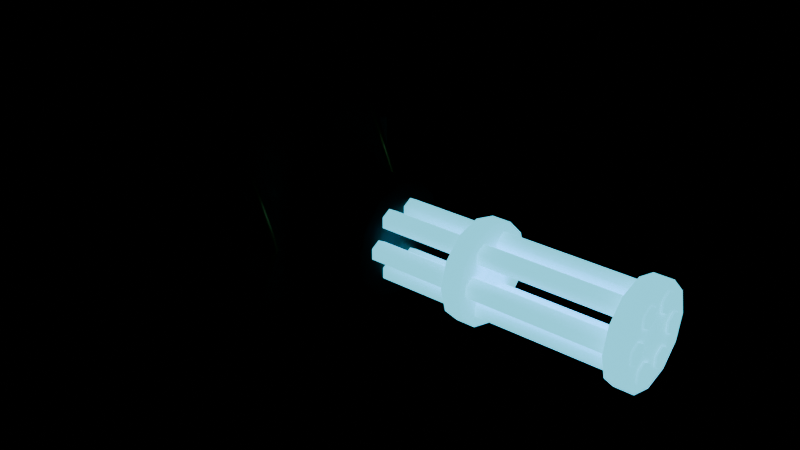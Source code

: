 # Source: gun_raider_rotary_cyan.blend  (saved by Blender 4.3.34; exported with 4.5.12 LTS)
import bpy
from mathutils import Matrix  # noqa: F401  (used for matrix-valued properties, if any)

bpy.ops.wm.read_factory_settings(use_empty=True)
scene = bpy.context.scene
scene.name = 'Scene'

# ---- images (referenced by path relative to the original .blend; pixels are not part of the script)
import os
ASSET_DIR = os.environ.get("B2B_ASSET_DIR", "")  # directory of the original .blend (textures are referenced by path, not embedded)
HERE = os.path.dirname(os.path.abspath(__file__))  # packed textures are extracted next to this script under _unpacked/

def load_image(name, relpath, width, height, colorspace="sRGB"):
    """Load a texture the original file referenced (path relative to the .blend, or extracted next to this script)."""
    p = next((c for c in (os.path.join(HERE, relpath), os.path.join(ASSET_DIR, relpath)) if relpath and os.path.exists(c)), "")
    if p:
        img = bpy.data.images.load(p, check_existing=True)
        img.name = name
    else:  # same state as the original file: an image datablock whose file is absent (Cycles renders it pink)
        img = bpy.data.images.new(name, width, height)
        img.source = "FILE"
        img.filepath = "//" + (relpath or name)
    img.colorspace_settings.name = colorspace
    return img
img_body_tex = load_image('Body_tex', '_unpacked/Body_tex.eea029b8.png', 128, 128, 'sRGB')
img_dark_tex = load_image('Dark_tex', '_unpacked/Dark_tex.06443303.png', 128, 128, 'sRGB')
img_gold_tex = load_image('Gold_tex', '_unpacked/Gold_tex.1492b5f8.png', 128, 128, 'sRGB')

# ---- materials (node trees are filled in below, after node groups)
mat_body = bpy.data.materials.new('Body')
mat_dark = bpy.data.materials.new('Dark')
mat_cyan = bpy.data.materials.new('Cyan')
mat_gold = bpy.data.materials.new('Gold')

# ---- material node trees
mat_body.use_nodes = True; mat_body.node_tree.nodes.clear()
_N = mat_body.node_tree.nodes; _L = mat_body.node_tree.links
n0 = _N.new('ShaderNodeBsdfPrincipled'); n0.name = 'Principled BSDF'; n0.location = (10, 300)
n0.inputs[1].default_value = 0.12
n0.inputs[2].default_value = 0.6
n1 = _N.new('ShaderNodeOutputMaterial'); n1.name = 'Material Output'; n1.location = (300, 300)
n2 = _N.new('ShaderNodeTexImage'); n2.name = 'Image Texture'; n2.location = (0, 0)
n2.image = img_body_tex
_L.new(n0.outputs[0], n1.inputs[0])
_L.new(n2.outputs[0], n0.inputs[0])
n1.is_active_output = True
mat_dark.use_nodes = True; mat_dark.node_tree.nodes.clear()
_N = mat_dark.node_tree.nodes; _L = mat_dark.node_tree.links
n0 = _N.new('ShaderNodeBsdfPrincipled'); n0.name = 'Principled BSDF'; n0.location = (10, 300)
n0.inputs[1].default_value = 0.5
n1 = _N.new('ShaderNodeOutputMaterial'); n1.name = 'Material Output'; n1.location = (300, 300)
n2 = _N.new('ShaderNodeTexImage'); n2.name = 'Image Texture'; n2.location = (0, 0)
n2.image = img_dark_tex
_L.new(n0.outputs[0], n1.inputs[0])
_L.new(n2.outputs[0], n0.inputs[0])
n1.is_active_output = True
mat_cyan.use_nodes = True; mat_cyan.node_tree.nodes.clear()
_N = mat_cyan.node_tree.nodes; _L = mat_cyan.node_tree.links
n0 = _N.new('ShaderNodeBsdfPrincipled'); n0.name = 'Principled BSDF'; n0.location = (10, 300)
n0.inputs[0].default_value = (0.01699, 0.586, 1.0, 1.0)
n0.inputs[2].default_value = 0.6
n0.inputs[27].default_value = (0.1, 0.75, 1.0, 1.0)
n0.inputs[28].default_value = 1.5
n1 = _N.new('ShaderNodeOutputMaterial'); n1.name = 'Material Output'; n1.location = (300, 300)
_L.new(n0.outputs[0], n1.inputs[0])
n1.is_active_output = True
mat_gold.use_nodes = True; mat_gold.node_tree.nodes.clear()
_N = mat_gold.node_tree.nodes; _L = mat_gold.node_tree.links
n0 = _N.new('ShaderNodeBsdfPrincipled'); n0.name = 'Principled BSDF'; n0.location = (10, 300)
n0.inputs[1].default_value = 0.75
n0.inputs[2].default_value = 0.35
n1 = _N.new('ShaderNodeOutputMaterial'); n1.name = 'Material Output'; n1.location = (300, 300)
n2 = _N.new('ShaderNodeTexImage'); n2.name = 'Image Texture'; n2.location = (0, 0)
n2.image = img_gold_tex
_L.new(n0.outputs[0], n1.inputs[0])
_L.new(n2.outputs[0], n0.inputs[0])
n1.is_active_output = True

# ---- meshes
me_gun_raider_rotary_cyan = bpy.data.meshes.new('gun_raider_rotary_cyan')
me_gun_raider_rotary_cyan.from_pydata([(-0.05, 0.21, 0.3), (-0.05, -0.21, 0.3), (0.1621, 0.21, 0.2121), (0.1621, -0.21, 0.2121), (0.25, 0.21, 9.179e-09), (0.25, -0.21, -9.179e-09), (0.1621, 0.21, -0.2121), (0.1621, -0.21, -0.2121), (-0.05, 0.21, -0.3), (-0.05, -0.21, -0.3), (-0.2621, 0.21, -0.2121), (-0.2621, -0.21, -0.2121), (-0.35, 0.21, 9.179e-09), (-0.35, -0.21, -9.179e-09), (-0.2621, 0.21, 0.2121), (-0.2621, -0.21, 0.2121), (-0.05, 0.23, 0.18), (-0.05, -0.23, 0.18), (0.07728, 0.23, 0.1273), (0.07728, -0.23, 0.1273), (0.13, 0.23, 1.005e-08), (0.13, -0.23, -1.005e-08), (0.07728, 0.23, -0.1273), (0.07728, -0.23, -0.1273), (-0.05, 0.23, -0.18), (-0.05, -0.23, -0.18), (-0.1773, 0.23, -0.1273), (-0.1773, -0.23, -0.1273), (-0.23, 0.23, 1.005e-08), (-0.23, -0.23, -1.005e-08), (-0.1773, 0.23, 0.1273), (-0.1773, -0.23, 0.1273), (-0.194, 0.2424, -0.13), (-0.194, 0.24, -0.1248), (-0.2, 0.2424, -0.1248), (-0.194, 0.24, 0.1248), (-0.194, 0.2424, 0.13), (-0.2, 0.2424, 0.1248), (-0.194, 0.3576, -0.13), (-0.2, 0.3576, -0.1248), (-0.194, 0.36, -0.1248), (-0.194, 0.3576, 0.13), (-0.194, 0.36, 0.1248), (-0.2, 0.3576, 0.1248), (0.094, 0.2424, -0.13), (0.1, 0.2424, -0.1248), (0.094, 0.24, -0.1248), (0.094, 0.2424, 0.13), (0.094, 0.24, 0.1248), (0.1, 0.2424, 0.1248), (0.094, 0.3576, -0.13), (0.094, 0.36, -0.1248), (0.1, 0.3576, -0.1248), (0.094, 0.3576, 0.13), (0.1, 0.3576, 0.1248), (0.094, 0.36, 0.1248), (0.195, 0.15, 5.464e-09), (0.445, 0.15, -5.464e-09), (0.195, 0.1299, -0.075), (0.445, 0.1299, -0.075), (0.195, 0.075, -0.1299), (0.445, 0.075, -0.1299), (0.195, 4.441e-16, -0.15), (0.445, -4.441e-16, -0.15), (0.195, -0.075, -0.1299), (0.445, -0.075, -0.1299), (0.195, -0.1299, -0.075), (0.445, -0.1299, -0.075), (0.195, -0.15, 5.464e-09), (0.445, -0.15, -5.464e-09), (0.195, -0.1299, 0.075), (0.445, -0.1299, 0.075), (0.195, -0.075, 0.1299), (0.445, -0.075, 0.1299), (0.195, 4.441e-16, 0.15), (0.445, -4.441e-16, 0.15), (0.195, 0.075, 0.1299), (0.445, 0.075, 0.1299), (0.195, 0.1299, 0.075), (0.445, 0.1299, 0.075), (0.4, 0.08, 0.028), (1.15, 0.08, 0.028), (0.4, 0.1042, 0.014), (1.15, 0.1042, 0.014), (0.4, 0.1042, -0.014), (1.15, 0.1042, -0.014), (0.4, 0.08, -0.028), (1.15, 0.08, -0.028), (0.4, 0.05575, -0.014), (1.15, 0.05575, -0.014), (0.4, 0.05575, 0.014), (1.15, 0.05575, 0.014), (0.4, 0.04, 0.09728), (1.15, 0.04, 0.09728), (0.4, 0.06425, 0.08328), (1.15, 0.06425, 0.08328), (0.4, 0.06425, 0.05528), (1.15, 0.06425, 0.05528), (0.4, 0.04, 0.04128), (1.15, 0.04, 0.04128), (0.4, 0.01575, 0.05528), (1.15, 0.01575, 0.05528), (0.4, 0.01575, 0.08328), (1.15, 0.01575, 0.08328), (0.4, -0.04, 0.09728), (1.15, -0.04, 0.09728), (0.4, -0.01575, 0.08328), (1.15, -0.01575, 0.08328), (0.4, -0.01575, 0.05528), (1.15, -0.01575, 0.05528), (0.4, -0.04, 0.04128), (1.15, -0.04, 0.04128), (0.4, -0.06425, 0.05528), (1.15, -0.06425, 0.05528), (0.4, -0.06425, 0.08328), (1.15, -0.06425, 0.08328), (0.4, -0.08, 0.028), (1.15, -0.08, 0.028), (0.4, -0.05575, 0.014), (1.15, -0.05575, 0.014), (0.4, -0.05575, -0.014), (1.15, -0.05575, -0.014), (0.4, -0.08, -0.028), (1.15, -0.08, -0.028), (0.4, -0.1042, -0.014), (1.15, -0.1042, -0.014), (0.4, -0.1042, 0.014), (1.15, -0.1042, 0.014), (0.4, -0.04, -0.04128), (1.15, -0.04, -0.04128), (0.4, -0.01575, -0.05528), (1.15, -0.01575, -0.05528), (0.4, -0.01575, -0.08328), (1.15, -0.01575, -0.08328), (0.4, -0.04, -0.09728), (1.15, -0.04, -0.09728), (0.4, -0.06425, -0.08328), (1.15, -0.06425, -0.08328), (0.4, -0.06425, -0.05528), (1.15, -0.06425, -0.05528), (0.4, 0.04, -0.04128), (1.15, 0.04, -0.04128), (0.4, 0.06425, -0.05528), (1.15, 0.06425, -0.05528), (0.4, 0.06425, -0.08328), (1.15, 0.06425, -0.08328), (0.4, 0.04, -0.09728), (1.15, 0.04, -0.09728), (0.4, 0.01575, -0.08328), (1.15, 0.01575, -0.08328), (0.4, 0.01575, -0.05528), (1.15, 0.01575, -0.05528), (0.675, 0.13, 1.093e-09), (0.725, 0.13, -1.093e-09), (0.675, 0.1126, -0.065), (0.725, 0.1126, -0.065), (0.675, 0.065, -0.1126), (0.725, 0.065, -0.1126), (0.675, 0.0, -0.13), (0.725, 0.0, -0.13), (0.675, -0.065, -0.1126), (0.725, -0.065, -0.1126), (0.675, -0.1126, -0.065), (0.725, -0.1126, -0.065), (0.675, -0.13, 1.093e-09), (0.725, -0.13, -1.093e-09), (0.675, -0.1126, 0.065), (0.725, -0.1126, 0.065), (0.675, -0.065, 0.1126), (0.725, -0.065, 0.1126), (0.675, 0.0, 0.13), (0.725, 0.0, 0.13), (0.675, 0.065, 0.1126), (0.725, 0.065, 0.1126), (0.675, 0.1126, 0.065), (0.725, 0.1126, 0.065), (1.095, 0.13, 1.093e-09), (1.145, 0.13, -1.093e-09), (1.095, 0.1126, -0.065), (1.145, 0.1126, -0.065), (1.095, 0.065, -0.1126), (1.145, 0.065, -0.1126), (1.095, 0.0, -0.13), (1.145, 0.0, -0.13), (1.095, -0.065, -0.1126), (1.145, -0.065, -0.1126), (1.095, -0.1126, -0.065), (1.145, -0.1126, -0.065), (1.095, -0.13, 1.093e-09), (1.145, -0.13, -1.093e-09), (1.095, -0.1126, 0.065), (1.145, -0.1126, 0.065), (1.095, -0.065, 0.1126), (1.145, -0.065, 0.1126), (1.095, 0.0, 0.13), (1.145, 0.0, 0.13), (1.095, 0.065, 0.1126), (1.145, 0.065, 0.1126), (1.095, 0.1126, 0.065), (1.145, 0.1126, 0.065), (0.255, 0.23, 0.0), (0.24, 0.215, 1.132e-09), (0.225, 0.23, 0.0), (0.24, 0.245, -1.132e-09), (0.1657, 0.23, 0.2157), (0.1551, 0.215, 0.2051), (0.1445, 0.23, 0.1945), (0.1551, 0.245, 0.2051), (-0.05, 0.23, 0.305), (-0.05, 0.215, 0.29), (-0.05, 0.23, 0.275), (-0.05, 0.245, 0.29), (-0.2657, 0.23, 0.2157), (-0.2551, 0.215, 0.2051), (-0.2445, 0.23, 0.1945), (-0.2551, 0.245, 0.2051), (-0.355, 0.23, 2.666e-08), (-0.34, 0.215, 2.649e-08), (-0.325, 0.23, 2.404e-08), (-0.34, 0.245, 2.422e-08), (-0.2657, 0.23, -0.2157), (-0.2551, 0.215, -0.2051), (-0.2445, 0.23, -0.1945), (-0.2551, 0.245, -0.2051), (-0.05, 0.23, -0.305), (-0.05, 0.215, -0.29), (-0.05, 0.23, -0.275), (-0.05, 0.245, -0.29), (0.1657, 0.23, -0.2157), (0.1551, 0.215, -0.2051), (0.1445, 0.23, -0.1945), (0.1551, 0.245, -0.2051), (0.255, -0.23, 0.0), (0.24, -0.245, 1.132e-09), (0.225, -0.23, 0.0), (0.24, -0.215, -1.132e-09), (0.1657, -0.23, 0.2157), (0.1551, -0.245, 0.2051), (0.1445, -0.23, 0.1945), (0.1551, -0.215, 0.2051), (-0.05, -0.23, 0.305), (-0.05, -0.245, 0.29), (-0.05, -0.23, 0.275), (-0.05, -0.215, 0.29), (-0.2657, -0.23, 0.2157), (-0.2551, -0.245, 0.2051), (-0.2445, -0.23, 0.1945), (-0.2551, -0.215, 0.2051), (-0.355, -0.23, 2.666e-08), (-0.34, -0.245, 2.649e-08), (-0.325, -0.23, 2.404e-08), (-0.34, -0.215, 2.422e-08), (-0.2657, -0.23, -0.2157), (-0.2551, -0.245, -0.2051), (-0.2445, -0.23, -0.1945), (-0.2551, -0.215, -0.2051), (-0.05, -0.23, -0.305), (-0.05, -0.245, -0.29), (-0.05, -0.23, -0.275), (-0.05, -0.215, -0.29), (0.1657, -0.23, -0.2157), (0.1551, -0.245, -0.2051), (0.1445, -0.23, -0.1945), (0.1551, -0.215, -0.2051)], [], [(0, 1, 3, 2), (2, 3, 5, 4), (4, 5, 7, 6), (6, 7, 9, 8), (8, 9, 11, 10), (10, 11, 13, 12), (3, 1, 15, 13, 11, 9, 7, 5), (12, 13, 15, 14), (14, 15, 1, 0), (0, 2, 4, 6, 8, 10, 12, 14), (16, 17, 19, 18), (18, 19, 21, 20), (20, 21, 23, 22), (22, 23, 25, 24), (24, 25, 27, 26), (26, 27, 29, 28), (19, 17, 31, 29, 27, 25, 23, 21), (28, 29, 31, 30), (30, 31, 17, 16), (16, 18, 20, 22, 24, 26, 28, 30), (46, 48, 35, 33), (52, 54, 49, 45), (53, 41, 36, 47), (34, 37, 43, 39), (40, 42, 55, 51), (32, 33, 34), (35, 36, 37), (38, 39, 40), (41, 42, 43), (44, 45, 46), (47, 48, 49), (50, 51, 52), (53, 54, 55), (38, 32, 34, 39), (33, 35, 37, 34), (36, 41, 43, 37), (42, 40, 39, 43), (50, 38, 40, 51), (41, 53, 55, 42), (54, 52, 51, 55), (44, 50, 52, 45), (53, 47, 49, 54), (48, 46, 45, 49), (32, 44, 46, 33), (47, 36, 35, 48), (38, 50, 44, 32), (56, 57, 59, 58), (58, 59, 61, 60), (60, 61, 63, 62), (62, 63, 65, 64), (64, 65, 67, 66), (66, 67, 69, 68), (68, 69, 71, 70), (70, 71, 73, 72), (72, 73, 75, 74), (74, 75, 77, 76), (59, 57, 79, 77, 75, 73, 71, 69, 67, 65, 63, 61), (76, 77, 79, 78), (78, 79, 57, 56), (56, 58, 60, 62, 64, 66, 68, 70, 72, 74, 76, 78), (80, 81, 83, 82), (82, 83, 85, 84), (84, 85, 87, 86), (86, 87, 89, 88), (83, 81, 91, 89, 87, 85), (88, 89, 91, 90), (90, 91, 81, 80), (80, 82, 84, 86, 88, 90), (92, 93, 95, 94), (94, 95, 97, 96), (96, 97, 99, 98), (98, 99, 101, 100), (95, 93, 103, 101, 99, 97), (100, 101, 103, 102), (102, 103, 93, 92), (92, 94, 96, 98, 100, 102), (104, 105, 107, 106), (106, 107, 109, 108), (108, 109, 111, 110), (110, 111, 113, 112), (107, 105, 115, 113, 111, 109), (112, 113, 115, 114), (114, 115, 105, 104), (104, 106, 108, 110, 112, 114), (116, 117, 119, 118), (118, 119, 121, 120), (120, 121, 123, 122), (122, 123, 125, 124), (119, 117, 127, 125, 123, 121), (124, 125, 127, 126), (126, 127, 117, 116), (116, 118, 120, 122, 124, 126), (128, 129, 131, 130), (130, 131, 133, 132), (132, 133, 135, 134), (134, 135, 137, 136), (131, 129, 139, 137, 135, 133), (136, 137, 139, 138), (138, 139, 129, 128), (128, 130, 132, 134, 136, 138), (140, 141, 143, 142), (142, 143, 145, 144), (144, 145, 147, 146), (146, 147, 149, 148), (143, 141, 151, 149, 147, 145), (148, 149, 151, 150), (150, 151, 141, 140), (140, 142, 144, 146, 148, 150), (152, 153, 155, 154), (154, 155, 157, 156), (156, 157, 159, 158), (158, 159, 161, 160), (160, 161, 163, 162), (162, 163, 165, 164), (164, 165, 167, 166), (166, 167, 169, 168), (168, 169, 171, 170), (170, 171, 173, 172), (155, 153, 175, 173, 171, 169, 167, 165, 163, 161, 159, 157), (172, 173, 175, 174), (174, 175, 153, 152), (152, 154, 156, 158, 160, 162, 164, 166, 168, 170, 172, 174), (176, 177, 179, 178), (178, 179, 181, 180), (180, 181, 183, 182), (182, 183, 185, 184), (184, 185, 187, 186), (186, 187, 189, 188), (188, 189, 191, 190), (190, 191, 193, 192), (192, 193, 195, 194), (194, 195, 197, 196), (179, 177, 199, 197, 195, 193, 191, 189, 187, 185, 183, 181), (196, 197, 199, 198), (198, 199, 177, 176), (176, 178, 180, 182, 184, 186, 188, 190, 192, 194, 196, 198), (200, 204, 205, 201), (201, 205, 206, 202), (202, 206, 207, 203), (203, 207, 204, 200), (204, 208, 209, 205), (205, 209, 210, 206), (206, 210, 211, 207), (207, 211, 208, 204), (208, 212, 213, 209), (209, 213, 214, 210), (210, 214, 215, 211), (211, 215, 212, 208), (212, 216, 217, 213), (213, 217, 218, 214), (214, 218, 219, 215), (215, 219, 216, 212), (216, 220, 221, 217), (217, 221, 222, 218), (218, 222, 223, 219), (219, 223, 220, 216), (220, 224, 225, 221), (221, 225, 226, 222), (222, 226, 227, 223), (223, 227, 224, 220), (224, 228, 229, 225), (225, 229, 230, 226), (226, 230, 231, 227), (227, 231, 228, 224), (228, 200, 201, 229), (229, 201, 202, 230), (230, 202, 203, 231), (231, 203, 200, 228), (232, 236, 237, 233), (233, 237, 238, 234), (234, 238, 239, 235), (235, 239, 236, 232), (236, 240, 241, 237), (237, 241, 242, 238), (238, 242, 243, 239), (239, 243, 240, 236), (240, 244, 245, 241), (241, 245, 246, 242), (242, 246, 247, 243), (243, 247, 244, 240), (244, 248, 249, 245), (245, 249, 250, 246), (246, 250, 251, 247), (247, 251, 248, 244), (248, 252, 253, 249), (249, 253, 254, 250), (250, 254, 255, 251), (251, 255, 252, 248), (252, 256, 257, 253), (253, 257, 258, 254), (254, 258, 259, 255), (255, 259, 256, 252), (256, 260, 261, 257), (257, 261, 262, 258), (258, 262, 263, 259), (259, 263, 260, 256), (260, 232, 233, 261), (261, 233, 234, 262), (262, 234, 235, 263), (263, 235, 232, 260)])
me_gun_raider_rotary_cyan.polygons.foreach_set('use_smooth', [1, 1, 1, 1, 1, 1, 1, 1, 1, 1, 1, 1, 1, 1, 1, 1, 1, 1, 1, 1, 0, 0, 0, 0, 0, 0, 0, 0, 0, 0, 0, 0, 0, 0, 0, 0, 0, 0, 0, 0, 0, 0, 0, 0, 0, 0, 1, 1, 1, 1, 1, 1, 1, 1, 1, 1, 1, 1, 1, 1, 1, 1, 1, 1, 1, 1, 1, 1, 1, 1, 1, 1, 1, 1, 1, 1, 1, 1, 1, 1, 1, 1, 1, 1, 1, 1, 1, 1, 1, 1, 1, 1, 1, 1, 1, 1, 1, 1, 1, 1, 1, 1, 1, 1, 1, 1, 1, 1, 1, 1, 1, 1, 1, 1, 1, 1, 1, 1, 1, 1, 1, 1, 1, 1, 1, 1, 1, 1, 1, 1, 1, 1, 1, 1, 1, 1, 1, 1, 1, 1, 1, 1, 1, 1, 1, 1, 1, 1, 1, 1, 1, 1, 1, 1, 1, 1, 1, 1, 1, 1, 1, 1, 1, 1, 1, 1, 1, 1, 1, 1, 1, 1, 1, 1, 1, 1, 1, 1, 1, 1, 1, 1, 1, 1, 1, 1, 1, 1, 1, 1, 1, 1, 1, 1, 1, 1, 1, 1, 1, 1])
me_gun_raider_rotary_cyan.polygons.foreach_set('material_index', [0, 0, 0, 0, 0, 0, 0, 0, 0, 0, 1, 1, 1, 1, 1, 1, 1, 1, 1, 1, 0, 0, 0, 0, 0, 0, 0, 0, 0, 0, 0, 0, 0, 0, 0, 0, 0, 0, 0, 0, 0, 0, 0, 0, 0, 0, 1, 1, 1, 1, 1, 1, 1, 1, 1, 1, 1, 1, 1, 1, 2, 2, 2, 2, 2, 2, 2, 2, 2, 2, 2, 2, 2, 2, 2, 2, 2, 2, 2, 2, 2, 2, 2, 2, 2, 2, 2, 2, 2, 2, 2, 2, 2, 2, 2, 2, 2, 2, 2, 2, 2, 2, 2, 2, 2, 2, 2, 2, 2, 2, 2, 2, 2, 2, 2, 2, 2, 2, 2, 2, 2, 2, 2, 2, 2, 2, 2, 2, 2, 2, 2, 2, 2, 2, 2, 2, 3, 3, 3, 3, 3, 3, 3, 3, 3, 3, 3, 3, 3, 3, 3, 3, 3, 3, 3, 3, 3, 3, 3, 3, 3, 3, 3, 3, 3, 3, 3, 3, 3, 3, 3, 3, 3, 3, 3, 3, 3, 3, 3, 3, 3, 3, 3, 3, 3, 3, 3, 3, 3, 3, 3, 3, 3, 3, 3, 3, 3, 3, 3, 3])
_uv = me_gun_raider_rotary_cyan.uv_layers.new(name='UVMap')
_uv.uv.foreach_set('vector', [1.0, 0.5, 1.0, 1.0, 0.875, 1.0, 0.875, 0.5, 0.875, 0.5, 0.875, 1.0, 0.75, 1.0, 0.75, 0.5, 0.75, 0.5, 0.75, 1.0, 0.625, 1.0, 0.625, 0.5, 0.625, 0.5, 0.625, 1.0, 0.5, 1.0, 0.5, 0.5, 0.5, 0.5, 0.5, 1.0, 0.375, 1.0, 0.375, 0.5, 0.375, 0.5, 0.375, 1.0, 0.25, 1.0, 0.25, 0.5, 0.4197, 0.4197, 0.25, 0.49, 0.08029, 0.4197, 0.01, 0.25, 0.08029, 0.08029, 0.25, 0.01, 0.4197, 0.08029, 0.49, 0.25, 0.25, 0.5, 0.25, 1.0, 0.125, 1.0, 0.125, 0.5, 0.125, 0.5, 0.125, 1.0, 0.0, 1.0, 0.0, 0.5, 0.75, 0.49, 0.9197, 0.4197, 0.99, 0.25, 0.9197, 0.08029, 0.75, 0.01, 0.5803, 0.08029, 0.51, 0.25, 0.5803, 0.4197, 1.0, 0.5, 1.0, 1.0, 0.875, 1.0, 0.875, 0.5, 0.875, 0.5, 0.875, 1.0, 0.75, 1.0, 0.75, 0.5, 0.75, 0.5, 0.75, 1.0, 0.625, 1.0, 0.625, 0.5, 0.625, 0.5, 0.625, 1.0, 0.5, 1.0, 0.5, 0.5, 0.5, 0.5, 0.5, 1.0, 0.375, 1.0, 0.375, 0.5, 0.375, 0.5, 0.375, 1.0, 0.25, 1.0, 0.25, 0.5, 0.4197, 0.4197, 0.25, 0.49, 0.08029, 0.4197, 0.01, 0.25, 0.08029, 0.08029, 0.25, 0.01, 0.4197, 0.08029, 0.49, 0.25, 0.25, 0.5, 0.25, 1.0, 0.125, 1.0, 0.125, 0.5, 0.125, 0.5, 0.125, 1.0, 0.0, 1.0, 0.0, 0.5, 0.75, 0.49, 0.9197, 0.4197, 0.99, 0.25, 0.9197, 0.08029, 0.75, 0.01, 0.5803, 0.08029, 0.51, 0.25, 0.5803, 0.4197, 0.38, 0.755, 0.62, 0.755, 0.62, 0.995, 0.38, 0.995, 0.38, 0.505, 0.62, 0.505, 0.62, 0.745, 0.38, 0.745, 0.63, 0.505, 0.87, 0.505, 0.87, 0.745, 0.63, 0.745, 0.38, 0.005, 0.62, 0.005, 0.62, 0.245, 0.38, 0.245, 0.38, 0.255, 0.62, 0.255, 0.62, 0.495, 0.38, 0.495, 0.13, 0.745, 0.13, 0.75, 0.125, 0.745, 0.62, 0.0, 0.625, 0.005, 0.62, 0.005, 0.13, 0.505, 0.125, 0.505, 0.13, 0.5, 0.625, 0.245, 0.62, 0.25, 0.62, 0.245, 0.37, 0.745, 0.375, 0.745, 0.37, 0.75, 0.625, 0.755, 0.62, 0.755, 0.62, 0.75, 0.37, 0.505, 0.37, 0.5, 0.375, 0.505, 0.625, 0.495, 0.62, 0.5, 0.62, 0.495, 0.13, 0.505, 0.13, 0.745, 0.125, 0.745, 0.125, 0.505, 0.38, 0.0, 0.62, 0.0, 0.62, 0.005, 0.38, 0.005, 0.625, 0.005, 0.625, 0.245, 0.62, 0.245, 0.62, 0.005, 0.62, 0.255, 0.38, 0.255, 0.38, 0.245, 0.62, 0.245, 0.37, 0.505, 0.13, 0.505, 0.13, 0.5, 0.37, 0.5, 0.625, 0.255, 0.625, 0.495, 0.62, 0.495, 0.62, 0.255, 0.62, 0.505, 0.38, 0.505, 0.38, 0.495, 0.62, 0.495, 0.37, 0.745, 0.37, 0.505, 0.38, 0.505, 0.38, 0.745, 0.63, 0.505, 0.63, 0.745, 0.62, 0.745, 0.62, 0.505, 0.62, 0.755, 0.38, 0.755, 0.38, 0.745, 0.62, 0.745, 0.13, 0.745, 0.37, 0.745, 0.37, 0.75, 0.13, 0.75, 0.625, 0.755, 0.625, 0.995, 0.62, 0.995, 0.62, 0.755, 0.13, 0.505, 0.37, 0.505, 0.37, 0.745, 0.13, 0.745, 1.0, 0.5, 1.0, 1.0, 0.9167, 1.0, 0.9167, 0.5, 0.9167, 0.5, 0.9167, 1.0, 0.8333, 1.0, 0.8333, 0.5, 0.8333, 0.5, 0.8333, 1.0, 0.75, 1.0, 0.75, 0.5, 0.75, 0.5, 0.75, 1.0, 0.6667, 1.0, 0.6667, 0.5, 0.6667, 0.5, 0.6667, 1.0, 0.5833, 1.0, 0.5833, 0.5, 0.5833, 0.5, 0.5833, 1.0, 0.5, 1.0, 0.5, 0.5, 0.5, 0.5, 0.5, 1.0, 0.4167, 1.0, 0.4167, 0.5, 0.4167, 0.5, 0.4167, 1.0, 0.3333, 1.0, 0.3333, 0.5, 0.3333, 0.5, 0.3333, 1.0, 0.25, 1.0, 0.25, 0.5, 0.25, 0.5, 0.25, 1.0, 0.1667, 1.0, 0.1667, 0.5, 0.37, 0.4578, 0.25, 0.49, 0.13, 0.4578, 0.04215, 0.37, 0.01, 0.25, 0.04215, 0.13, 0.13, 0.04215, 0.25, 0.01, 0.37, 0.04215, 0.4578, 0.13, 0.49, 0.25, 0.4578, 0.37, 0.1667, 0.5, 0.1667, 1.0, 0.08333, 1.0, 0.08333, 0.5, 0.08333, 0.5, 0.08333, 1.0, 7.451e-08, 1.0, 7.451e-08, 0.5, 0.75, 0.49, 0.87, 0.4578, 0.9578, 0.37, 0.99, 0.25, 0.9578, 0.13, 0.87, 0.04215, 0.75, 0.01, 0.63, 0.04215, 0.5422, 0.13, 0.51, 0.25, 0.5422, 0.37, 0.63, 0.4578, 1.0, 0.5, 1.0, 1.0, 0.8333, 1.0, 0.8333, 0.5, 0.8333, 0.5, 0.8333, 1.0, 0.6667, 1.0, 0.6667, 0.5, 0.6667, 0.5, 0.6667, 1.0, 0.5, 1.0, 0.5, 0.5, 0.5, 0.5, 0.5, 1.0, 0.3333, 1.0, 0.3333, 0.5, 0.4578, 0.37, 0.25, 0.49, 0.04215, 0.37, 0.04215, 0.13, 0.25, 0.01, 0.4578, 0.13, 0.3333, 0.5, 0.3333, 1.0, 0.1667, 1.0, 0.1667, 0.5, 0.1667, 0.5, 0.1667, 1.0, -8.941e-08, 1.0, -8.941e-08, 0.5, 0.75, 0.49, 0.9578, 0.37, 0.9578, 0.13, 0.75, 0.01, 0.5422, 0.13, 0.5422, 0.37, 1.0, 0.5, 1.0, 1.0, 0.8333, 1.0, 0.8333, 0.5, 0.8333, 0.5, 0.8333, 1.0, 0.6667, 1.0, 0.6667, 0.5, 0.6667, 0.5, 0.6667, 1.0, 0.5, 1.0, 0.5, 0.5, 0.5, 0.5, 0.5, 1.0, 0.3333, 1.0, 0.3333, 0.5, 0.4578, 0.37, 0.25, 0.49, 0.04215, 0.37, 0.04215, 0.13, 0.25, 0.01, 0.4578, 0.13, 0.3333, 0.5, 0.3333, 1.0, 0.1667, 1.0, 0.1667, 0.5, 0.1667, 0.5, 0.1667, 1.0, -8.941e-08, 1.0, -8.941e-08, 0.5, 0.75, 0.49, 0.9578, 0.37, 0.9578, 0.13, 0.75, 0.01, 0.5422, 0.13, 0.5422, 0.37, 1.0, 0.5, 1.0, 1.0, 0.8333, 1.0, 0.8333, 0.5, 0.8333, 0.5, 0.8333, 1.0, 0.6667, 1.0, 0.6667, 0.5, 0.6667, 0.5, 0.6667, 1.0, 0.5, 1.0, 0.5, 0.5, 0.5, 0.5, 0.5, 1.0, 0.3333, 1.0, 0.3333, 0.5, 0.4578, 0.37, 0.25, 0.49, 0.04215, 0.37, 0.04215, 0.13, 0.25, 0.01, 0.4578, 0.13, 0.3333, 0.5, 0.3333, 1.0, 0.1667, 1.0, 0.1667, 0.5, 0.1667, 0.5, 0.1667, 1.0, -8.941e-08, 1.0, -8.941e-08, 0.5, 0.75, 0.49, 0.9578, 0.37, 0.9578, 0.13, 0.75, 0.01, 0.5422, 0.13, 0.5422, 0.37, 1.0, 0.5, 1.0, 1.0, 0.8333, 1.0, 0.8333, 0.5, 0.8333, 0.5, 0.8333, 1.0, 0.6667, 1.0, 0.6667, 0.5, 0.6667, 0.5, 0.6667, 1.0, 0.5, 1.0, 0.5, 0.5, 0.5, 0.5, 0.5, 1.0, 0.3333, 1.0, 0.3333, 0.5, 0.4578, 0.37, 0.25, 0.49, 0.04215, 0.37, 0.04215, 0.13, 0.25, 0.01, 0.4578, 0.13, 0.3333, 0.5, 0.3333, 1.0, 0.1667, 1.0, 0.1667, 0.5, 0.1667, 0.5, 0.1667, 1.0, -8.941e-08, 1.0, -8.941e-08, 0.5, 0.75, 0.49, 0.9578, 0.37, 0.9578, 0.13, 0.75, 0.01, 0.5422, 0.13, 0.5422, 0.37, 1.0, 0.5, 1.0, 1.0, 0.8333, 1.0, 0.8333, 0.5, 0.8333, 0.5, 0.8333, 1.0, 0.6667, 1.0, 0.6667, 0.5, 0.6667, 0.5, 0.6667, 1.0, 0.5, 1.0, 0.5, 0.5, 0.5, 0.5, 0.5, 1.0, 0.3333, 1.0, 0.3333, 0.5, 0.4578, 0.37, 0.25, 0.49, 0.04215, 0.37, 0.04215, 0.13, 0.25, 0.01, 0.4578, 0.13, 0.3333, 0.5, 0.3333, 1.0, 0.1667, 1.0, 0.1667, 0.5, 0.1667, 0.5, 0.1667, 1.0, -8.941e-08, 1.0, -8.941e-08, 0.5, 0.75, 0.49, 0.9578, 0.37, 0.9578, 0.13, 0.75, 0.01, 0.5422, 0.13, 0.5422, 0.37, 1.0, 0.5, 1.0, 1.0, 0.8333, 1.0, 0.8333, 0.5, 0.8333, 0.5, 0.8333, 1.0, 0.6667, 1.0, 0.6667, 0.5, 0.6667, 0.5, 0.6667, 1.0, 0.5, 1.0, 0.5, 0.5, 0.5, 0.5, 0.5, 1.0, 0.3333, 1.0, 0.3333, 0.5, 0.4578, 0.37, 0.25, 0.49, 0.04215, 0.37, 0.04215, 0.13, 0.25, 0.01, 0.4578, 0.13, 0.3333, 0.5, 0.3333, 1.0, 0.1667, 1.0, 0.1667, 0.5, 0.1667, 0.5, 0.1667, 1.0, -8.941e-08, 1.0, -8.941e-08, 0.5, 0.75, 0.49, 0.9578, 0.37, 0.9578, 0.13, 0.75, 0.01, 0.5422, 0.13, 0.5422, 0.37, 1.0, 0.5, 1.0, 1.0, 0.9167, 1.0, 0.9167, 0.5, 0.9167, 0.5, 0.9167, 1.0, 0.8333, 1.0, 0.8333, 0.5, 0.8333, 0.5, 0.8333, 1.0, 0.75, 1.0, 0.75, 0.5, 0.75, 0.5, 0.75, 1.0, 0.6667, 1.0, 0.6667, 0.5, 0.6667, 0.5, 0.6667, 1.0, 0.5833, 1.0, 0.5833, 0.5, 0.5833, 0.5, 0.5833, 1.0, 0.5, 1.0, 0.5, 0.5, 0.5, 0.5, 0.5, 1.0, 0.4167, 1.0, 0.4167, 0.5, 0.4167, 0.5, 0.4167, 1.0, 0.3333, 1.0, 0.3333, 0.5, 0.3333, 0.5, 0.3333, 1.0, 0.25, 1.0, 0.25, 0.5, 0.25, 0.5, 0.25, 1.0, 0.1667, 1.0, 0.1667, 0.5, 0.37, 0.4578, 0.25, 0.49, 0.13, 0.4578, 0.04215, 0.37, 0.01, 0.25, 0.04215, 0.13, 0.13, 0.04215, 0.25, 0.01, 0.37, 0.04215, 0.4578, 0.13, 0.49, 0.25, 0.4578, 0.37, 0.1667, 0.5, 0.1667, 1.0, 0.08333, 1.0, 0.08333, 0.5, 0.08333, 0.5, 0.08333, 1.0, 7.451e-08, 1.0, 7.451e-08, 0.5, 0.75, 0.49, 0.87, 0.4578, 0.9578, 0.37, 0.99, 0.25, 0.9578, 0.13, 0.87, 0.04215, 0.75, 0.01, 0.63, 0.04215, 0.5422, 0.13, 0.51, 0.25, 0.5422, 0.37, 0.63, 0.4578, 1.0, 0.5, 1.0, 1.0, 0.9167, 1.0, 0.9167, 0.5, 0.9167, 0.5, 0.9167, 1.0, 0.8333, 1.0, 0.8333, 0.5, 0.8333, 0.5, 0.8333, 1.0, 0.75, 1.0, 0.75, 0.5, 0.75, 0.5, 0.75, 1.0, 0.6667, 1.0, 0.6667, 0.5, 0.6667, 0.5, 0.6667, 1.0, 0.5833, 1.0, 0.5833, 0.5, 0.5833, 0.5, 0.5833, 1.0, 0.5, 1.0, 0.5, 0.5, 0.5, 0.5, 0.5, 1.0, 0.4167, 1.0, 0.4167, 0.5, 0.4167, 0.5, 0.4167, 1.0, 0.3333, 1.0, 0.3333, 0.5, 0.3333, 0.5, 0.3333, 1.0, 0.25, 1.0, 0.25, 0.5, 0.25, 0.5, 0.25, 1.0, 0.1667, 1.0, 0.1667, 0.5, 0.37, 0.4578, 0.25, 0.49, 0.13, 0.4578, 0.04215, 0.37, 0.01, 0.25, 0.04215, 0.13, 0.13, 0.04215, 0.25, 0.01, 0.37, 0.04215, 0.4578, 0.13, 0.49, 0.25, 0.4578, 0.37, 0.1667, 0.5, 0.1667, 1.0, 0.08333, 1.0, 0.08333, 0.5, 0.08333, 0.5, 0.08333, 1.0, 7.451e-08, 1.0, 7.451e-08, 0.5, 0.75, 0.49, 0.87, 0.4578, 0.9578, 0.37, 0.99, 0.25, 0.9578, 0.13, 0.87, 0.04215, 0.75, 0.01, 0.63, 0.04215, 0.5422, 0.13, 0.51, 0.25, 0.5422, 0.37, 0.63, 0.4578, 0.5, 0.5, 0.625, 0.5, 0.625, 0.75, 0.5, 0.75, 0.5, 0.75, 0.625, 0.75, 0.625, 1.0, 0.5, 1.0, 0.5, 0.0, 0.625, 0.0, 0.625, 0.25, 0.5, 0.25, 0.5, 0.25, 0.625, 0.25, 0.625, 0.5, 0.5, 0.5, 0.625, 0.5, 0.75, 0.5, 0.75, 0.75, 0.625, 0.75, 0.625, 0.75, 0.75, 0.75, 0.75, 1.0, 0.625, 1.0, 0.625, 0.0, 0.75, 0.0, 0.75, 0.25, 0.625, 0.25, 0.625, 0.25, 0.75, 0.25, 0.75, 0.5, 0.625, 0.5, 0.75, 0.5, 0.875, 0.5, 0.875, 0.75, 0.75, 0.75, 0.75, 0.75, 0.875, 0.75, 0.875, 1.0, 0.75, 1.0, 0.75, 0.0, 0.875, 0.0, 0.875, 0.25, 0.75, 0.25, 0.75, 0.25, 0.875, 0.25, 0.875, 0.5, 0.75, 0.5, 0.875, 0.5, 1.0, 0.5, 1.0, 0.75, 0.875, 0.75, 0.875, 0.75, 1.0, 0.75, 1.0, 1.0, 0.875, 1.0, 0.875, 0.0, 1.0, 0.0, 1.0, 0.25, 0.875, 0.25, 0.875, 0.25, 1.0, 0.25, 1.0, 0.5, 0.875, 0.5, 0.0, 0.5, 0.125, 0.5, 0.125, 0.75, 0.0, 0.75, 0.0, 0.75, 0.125, 0.75, 0.125, 1.0, 0.0, 1.0, 0.0, 0.0, 0.125, 0.0, 0.125, 0.25, 0.0, 0.25, 0.0, 0.25, 0.125, 0.25, 0.125, 0.5, 0.0, 0.5, 0.125, 0.5, 0.25, 0.5, 0.25, 0.75, 0.125, 0.75, 0.125, 0.75, 0.25, 0.75, 0.25, 1.0, 0.125, 1.0, 0.125, 0.0, 0.25, 0.0, 0.25, 0.25, 0.125, 0.25, 0.125, 0.25, 0.25, 0.25, 0.25, 0.5, 0.125, 0.5, 0.25, 0.5, 0.375, 0.5, 0.375, 0.75, 0.25, 0.75, 0.25, 0.75, 0.375, 0.75, 0.375, 1.0, 0.25, 1.0, 0.25, 0.0, 0.375, 0.0, 0.375, 0.25, 0.25, 0.25, 0.25, 0.25, 0.375, 0.25, 0.375, 0.5, 0.25, 0.5, 0.375, 0.5, 0.5, 0.5, 0.5, 0.75, 0.375, 0.75, 0.375, 0.75, 0.5, 0.75, 0.5, 1.0, 0.375, 1.0, 0.375, 0.0, 0.5, 0.0, 0.5, 0.25, 0.375, 0.25, 0.375, 0.25, 0.5, 0.25, 0.5, 0.5, 0.375, 0.5, 0.5, 0.5, 0.625, 0.5, 0.625, 0.75, 0.5, 0.75, 0.5, 0.75, 0.625, 0.75, 0.625, 1.0, 0.5, 1.0, 0.5, 0.0, 0.625, 0.0, 0.625, 0.25, 0.5, 0.25, 0.5, 0.25, 0.625, 0.25, 0.625, 0.5, 0.5, 0.5, 0.625, 0.5, 0.75, 0.5, 0.75, 0.75, 0.625, 0.75, 0.625, 0.75, 0.75, 0.75, 0.75, 1.0, 0.625, 1.0, 0.625, 0.0, 0.75, 0.0, 0.75, 0.25, 0.625, 0.25, 0.625, 0.25, 0.75, 0.25, 0.75, 0.5, 0.625, 0.5, 0.75, 0.5, 0.875, 0.5, 0.875, 0.75, 0.75, 0.75, 0.75, 0.75, 0.875, 0.75, 0.875, 1.0, 0.75, 1.0, 0.75, 0.0, 0.875, 0.0, 0.875, 0.25, 0.75, 0.25, 0.75, 0.25, 0.875, 0.25, 0.875, 0.5, 0.75, 0.5, 0.875, 0.5, 1.0, 0.5, 1.0, 0.75, 0.875, 0.75, 0.875, 0.75, 1.0, 0.75, 1.0, 1.0, 0.875, 1.0, 0.875, 0.0, 1.0, 0.0, 1.0, 0.25, 0.875, 0.25, 0.875, 0.25, 1.0, 0.25, 1.0, 0.5, 0.875, 0.5, 0.0, 0.5, 0.125, 0.5, 0.125, 0.75, 0.0, 0.75, 0.0, 0.75, 0.125, 0.75, 0.125, 1.0, 0.0, 1.0, 0.0, 0.0, 0.125, 0.0, 0.125, 0.25, 0.0, 0.25, 0.0, 0.25, 0.125, 0.25, 0.125, 0.5, 0.0, 0.5, 0.125, 0.5, 0.25, 0.5, 0.25, 0.75, 0.125, 0.75, 0.125, 0.75, 0.25, 0.75, 0.25, 1.0, 0.125, 1.0, 0.125, 0.0, 0.25, 0.0, 0.25, 0.25, 0.125, 0.25, 0.125, 0.25, 0.25, 0.25, 0.25, 0.5, 0.125, 0.5, 0.25, 0.5, 0.375, 0.5, 0.375, 0.75, 0.25, 0.75, 0.25, 0.75, 0.375, 0.75, 0.375, 1.0, 0.25, 1.0, 0.25, 0.0, 0.375, 0.0, 0.375, 0.25, 0.25, 0.25, 0.25, 0.25, 0.375, 0.25, 0.375, 0.5, 0.25, 0.5, 0.375, 0.5, 0.5, 0.5, 0.5, 0.75, 0.375, 0.75, 0.375, 0.75, 0.5, 0.75, 0.5, 1.0, 0.375, 1.0, 0.375, 0.0, 0.5, 0.0, 0.5, 0.25, 0.375, 0.25, 0.375, 0.25, 0.5, 0.25, 0.5, 0.5, 0.375, 0.5])
me_gun_raider_rotary_cyan.materials.append(mat_body)
me_gun_raider_rotary_cyan.materials.append(mat_dark)
me_gun_raider_rotary_cyan.materials.append(mat_cyan)
me_gun_raider_rotary_cyan.materials.append(mat_gold)
me_gun_raider_rotary_cyan.update()

# ---- objects
ob_gun_raider_rotary_cyan = bpy.data.objects.new('gun_raider_rotary_cyan', me_gun_raider_rotary_cyan)

# ---- transforms, parenting, visibility, modifiers, constraints
ob_gun_raider_rotary_cyan.location = (0.0, 0.0, 0.0)

# ---- collection membership
scene.collection.objects.link(ob_gun_raider_rotary_cyan)

# ---- scene / render settings (as saved in the file)
scene.frame_start = 1; scene.frame_end = 250; scene.frame_set(1)
scene.render.engine = 'BLENDER_EEVEE_NEXT'
bpy.context.view_layer.update()

# ---- added for rendering (the .blend has no active camera): camera
cam_auto = bpy.data.cameras.new('AutoCamera')
cam_auto.lens = 50.0
cam_auto.sensor_width = 36.0
cam_auto.clip_end = 1000.0
ob_auto_camera = bpy.data.objects.new('AutoCamera', cam_auto)
scene.collection.objects.link(ob_auto_camera)
ob_auto_camera.location = (2.00088, -1.86655, 1.2827)
ob_auto_camera.rotation_euler = (1.09748, -7.21219e-08, 0.694738)
scene.camera = ob_auto_camera
bpy.context.view_layer.update()
